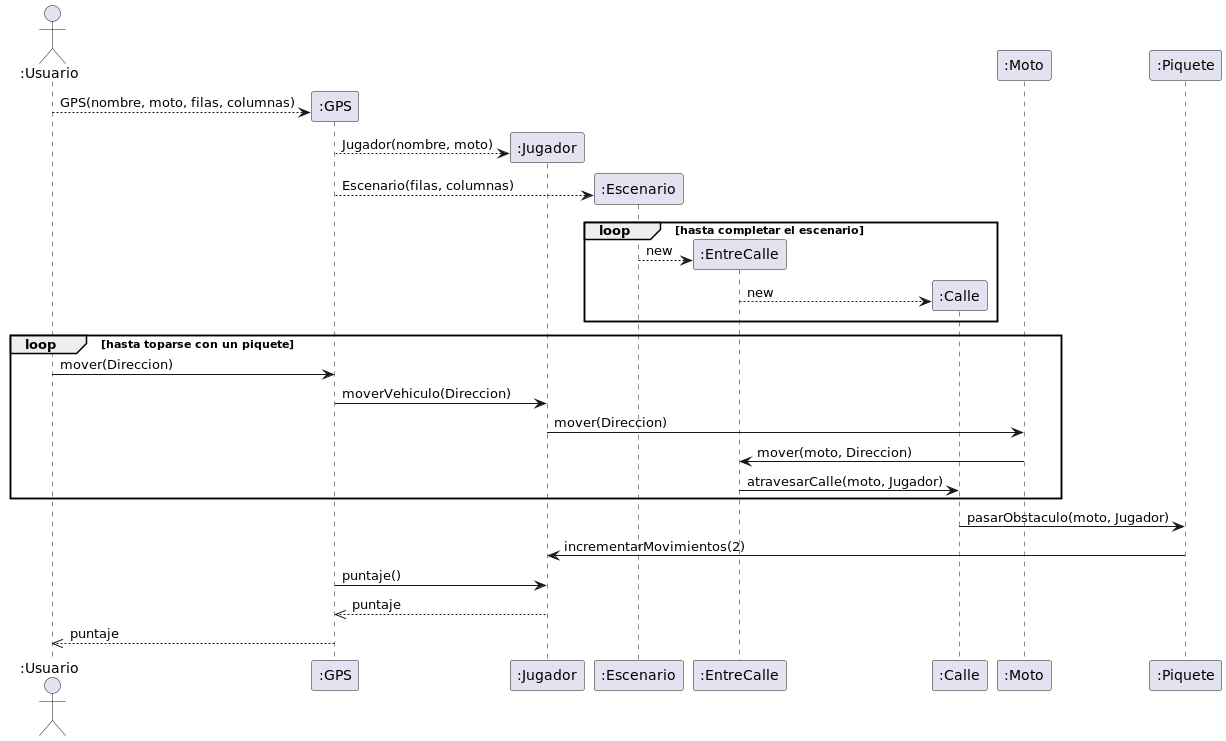

The diagram above was rendered by PlantUML. Its source (embedded in the PNG):
@startuml
'https://plantuml.com/sequence-diagram

actor ":Usuario"
create ":GPS"
":Usuario" --> ":GPS" : GPS(nombre, moto, filas, columnas)

create ":Jugador"
":GPS" --> ":Jugador" : Jugador(nombre, moto)

create ":Escenario"
":GPS" --> ":Escenario" : Escenario(filas, columnas)

loop hasta completar el escenario
create ":EntreCalle"
":Escenario" --> ":EntreCalle" : new

create ":Calle"
":EntreCalle" --> ":Calle" : new
end

loop hasta toparse con un piquete
":Usuario" -> ":GPS" : mover(Direccion)
":GPS" -> ":Jugador" : moverVehiculo(Direccion)

":Jugador" -> ":Moto" : mover(Direccion)

":Moto" -> ":EntreCalle" : mover(moto, Direccion)
":EntreCalle" -> ":Calle" : atravesarCalle(moto, Jugador)
end

":Calle" -> ":Piquete" : pasarObstaculo(moto, Jugador)
":Piquete" -> ":Jugador" : incrementarMovimientos(2)

":GPS" -> ":Jugador" : puntaje()
":Jugador" -->> ":GPS" : puntaje

":GPS" -->> ":Usuario" : puntaje

@enduml